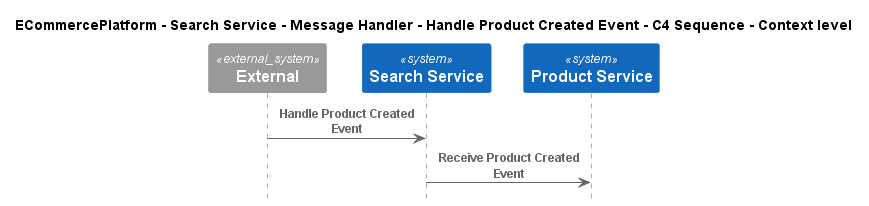

The diagram above was rendered by PlantUML. Its source (embedded in the PNG):
@startuml
!include ..\..\..\..\..\..\..\.c4s\C4_Sequence.puml

title ECommercePlatform - Search Service - Message Handler - Handle Product Created Event - C4 Sequence - Context level

System_Ext(C4InterFlow.SoftwareSystems.ExternalSystem, "External", "")
System(ECommercePlatform.SoftwareSystems.SearchService, "Search Service", "")
System(ECommercePlatform.SoftwareSystems.ProductService, "Product Service", "")

Rel(C4InterFlow.SoftwareSystems.ExternalSystem, ECommercePlatform.SoftwareSystems.SearchService, "Handle Product Created Event")
Rel(ECommercePlatform.SoftwareSystems.SearchService, ECommercePlatform.SoftwareSystems.ProductService, "Receive Product Created Event")


@enduml